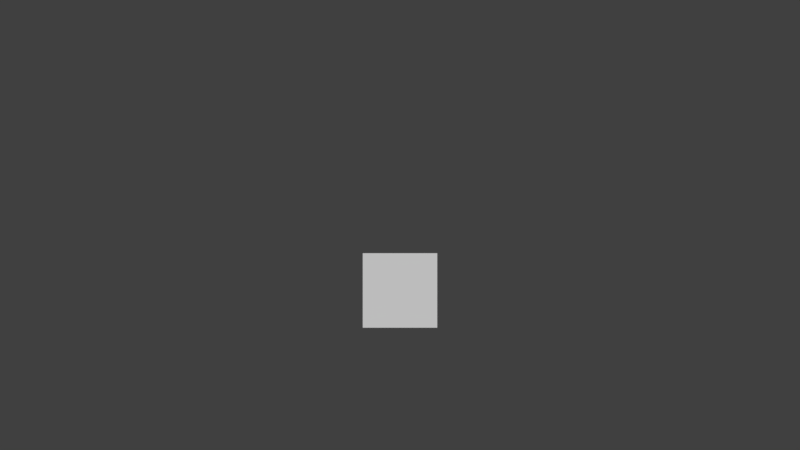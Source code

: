 # Source: players1.blend  (saved by Blender 2.76.11; exported with 4.5.12 LTS)
import bpy
from mathutils import Matrix  # noqa: F401  (used for matrix-valued properties, if any)

bpy.ops.wm.read_factory_settings(use_empty=True)
scene = bpy.context.scene
scene.name = 'Players2.5D'

# ---- collections
col_collection_1 = bpy.data.collections.new('Collection 1'); scene.collection.children.link(col_collection_1)

# ---- world
world_world = bpy.data.worlds.new('World'); scene.world = world_world
world_world.color = (0.05088, 0.05088, 0.05088)
world_world.use_sun_shadow = False
world_world.sun_shadow_jitter_overblur = 0.0
world_world.cycles.sampling_method = 'MANUAL'

# ---- cameras
cam_2dplayercam1_002 = bpy.data.cameras.new('2dPlayerCam1.002')
cam_2dplayercam1_002.clip_end = 100.0
cam_2dplayercam1_002.lens = 26.0
cam_2dplayercam1_002.sensor_width = 60.0
cam_2dplayercam1_002.sensor_height = 18.0
cam_2dplayercam1_002.ortho_scale = 26.0
cam_2dplayercam1_002.display_size = 2.0
cam_2dplayercam1_002.dof.focus_distance = 0.0
cam_2dplayercam1_002.dof.aperture_fstop = 128.0
cam_2dplayercam1_002.dof.aperture_blades = 6

# ---- meshes
me_2dplayerbounds1_001 = bpy.data.meshes.new('2dPlayerBounds1.001')
me_2dplayerbounds1_001.from_pydata([(-1.0, -1.0, -0.9967), (-1.0, -1.0, 0.9967), (-1.0, 1.0, -0.9967), (-1.0, 1.0, 0.9967), (1.0, -1.0, -0.9967), (1.0, -1.0, 0.9967), (1.0, 1.0, -0.9967), (1.0, 1.0, 0.9967)], [], [(1, 3, 2, 0), (3, 7, 6, 2), (7, 5, 4, 6), (5, 1, 0, 4), (0, 2, 6, 4), (5, 7, 3, 1)])
me_2dplayerbounds1_001.use_remesh_preserve_volume = False
me_2dplayerbounds1_001.use_remesh_preserve_attributes = False
me_2dplayerbounds1_001.use_mirror_vertex_groups = False
me_2dplayerbounds1_001.update()
me_2dplayerdefaultplane1_001 = bpy.data.meshes.new('2dPlayerDefaultPlane1.001')
me_2dplayerdefaultplane1_001.from_pydata([(-1.0, -5.96e-08, -1.0), (1.0, -5.96e-08, -1.0), (-1.0, 5.96e-08, 1.0), (1.0, 5.96e-08, 1.0)], [], [(0, 1, 3, 2)])
_uv = me_2dplayerdefaultplane1_001.uv_layers.new(name='UVMap')
_uv.uv.foreach_set('vector', [0.0001, 9.998e-05, 0.9999, 9.998e-05, 0.9999, 0.9999, 9.998e-05, 0.9999])
me_2dplayerdefaultplane1_001.use_remesh_preserve_volume = False
me_2dplayerdefaultplane1_001.use_remesh_preserve_attributes = False
me_2dplayerdefaultplane1_001.use_mirror_vertex_groups = False
me_2dplayerdefaultplane1_001.update()
me_2dplayerfeet1_001 = bpy.data.meshes.new('2dPlayerFeet1.001')
me_2dplayerfeet1_001.from_pydata([(-0.88, -0.88, -0.176), (-0.88, -0.88, 0.176), (-0.88, 0.88, -0.176), (-0.88, 0.88, 0.176), (0.88, -0.88, -0.176), (0.88, -0.88, 0.176), (0.88, 0.88, -0.176), (0.88, 0.88, 0.176)], [], [(1, 3, 2, 0), (3, 7, 6, 2), (7, 5, 4, 6), (5, 1, 0, 4), (0, 2, 6, 4), (5, 7, 3, 1)])
me_2dplayerfeet1_001.use_remesh_preserve_volume = False
me_2dplayerfeet1_001.use_remesh_preserve_attributes = False
me_2dplayerfeet1_001.use_mirror_vertex_groups = False
me_2dplayerfeet1_001.update()

# ---- objects
ob_2_5dplayer1 = bpy.data.objects.new('2.5DPlayer1', me_2dplayerbounds1_001)
ob_2_5dplayercam1 = bpy.data.objects.new('2.5DPlayerCam1', cam_2dplayercam1_002)
ob_2_5dplayerdefaultplane1 = bpy.data.objects.new('2.5DPlayerDefaultPlane1', me_2dplayerdefaultplane1_001)
ob_2_5dplayerfeet1 = bpy.data.objects.new('2.5DPlayerFeet1', me_2dplayerfeet1_001)

# ---- transforms, parenting, visibility, modifiers, constraints
ob_2_5dplayer1.location = (0.0, 0.0, 1.0)
ob_2_5dplayer1.hide_render = True
ob_2_5dplayer1.display_type = 'BOUNDS'
ob_2_5dplayer1.lineart.crease_threshold = 0.0
ob_2_5dplayercam1.parent = ob_2_5dplayer1
ob_2_5dplayercam1.matrix_parent_inverse = Matrix(((1.0, 0.0, 0.0, -0.0), (0.0, 1.0, 0.0, -0.0), (0.0, 0.0, 1.0, -2.0), (0.0, 0.0, 0.0, 1.0)))
ob_2_5dplayercam1.location = (0.0, -9.306, 3.755)
ob_2_5dplayercam1.rotation_euler = (1.571, -0.0, 0.0)
ob_2_5dplayercam1.lineart.crease_threshold = 0.0
ob_2_5dplayerdefaultplane1.parent = ob_2_5dplayer1
ob_2_5dplayerdefaultplane1.matrix_parent_inverse = Matrix(((1.0, 0.0, 0.0, 0.0), (0.0, 1.0, 0.0, 0.0), (0.0, 0.0, 1.0, -1.0), (0.0, 0.0, 0.0, 1.0)))
ob_2_5dplayerdefaultplane1.location = (0.0, 0.0, 1.0)
ob_2_5dplayerdefaultplane1.lineart.crease_threshold = 0.0
ob_2_5dplayerfeet1.parent = ob_2_5dplayer1
ob_2_5dplayerfeet1.matrix_parent_inverse = Matrix(((1.0, 0.0, 0.0, -0.0), (0.0, 1.0, 0.0, -0.0), (0.0, 0.0, 1.0, -2.0), (0.0, 0.0, 0.0, 1.0)))
ob_2_5dplayerfeet1.location = (1.49e-08, 0.0, 1.081)
ob_2_5dplayerfeet1.hide_render = True
ob_2_5dplayerfeet1.display_type = 'BOUNDS'
ob_2_5dplayerfeet1.lineart.crease_threshold = 0.0

# ---- collection membership
col_collection_1.objects.link(ob_2_5dplayer1)
col_collection_1.objects.link(ob_2_5dplayercam1)
col_collection_1.objects.link(ob_2_5dplayerdefaultplane1)
col_collection_1.objects.link(ob_2_5dplayerfeet1)

# ---- scene / render settings (as saved in the file)
scene.camera = ob_2_5dplayercam1
scene.frame_start = 1; scene.frame_end = 250; scene.frame_set(1)
scene.render.engine = 'BLENDER_EEVEE_NEXT'
scene.render.resolution_percentage = 50
scene.render.dither_intensity = 0.0
scene.cycles.use_denoising = False
scene.cycles.samples = 128
scene.cycles.sampling_pattern = 'TABULATED_SOBOL'
scene.cycles.light_sampling_threshold = 0.0
scene.cycles.use_adaptive_sampling = False
scene.cycles.use_light_tree = False
scene.cycles.blur_glossy = 0.0
scene.cycles.sample_clamp_indirect = 0.0
scene.view_settings.view_transform = 'Standard'
bpy.context.view_layer.update()

# ---- added for rendering (the .blend has no usable light): sun
light_auto_sun = bpy.data.lights.new('AutoSun', 'SUN')
light_auto_sun.energy = 3.0
light_auto_sun.angle = 0.0523599
ob_auto_sun = bpy.data.objects.new('AutoSun', light_auto_sun)
scene.collection.objects.link(ob_auto_sun)
ob_auto_sun.rotation_euler = (0.872665, 0.174533, 0.523599)
bpy.context.view_layer.update()
